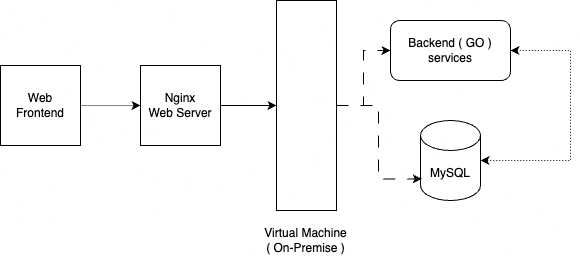

The diagram above was exported from draw.io. Its source (the exported page's mxGraphModel, read from the mxfile embedded in the PNG):
<mxGraphModel dx="1296" dy="682" grid="1" gridSize="10" guides="1" tooltips="1" connect="1" arrows="1" fold="1" page="1" pageScale="1" pageWidth="1169" pageHeight="827" math="0" shadow="0">
  <root>
    <mxCell id="0" />
    <mxCell id="1" parent="0" />
    <mxCell id="CIbrczhunibDwwJ-cgFn-18" value="" style="edgeStyle=orthogonalEdgeStyle;rounded=0;orthogonalLoop=1;jettySize=auto;html=1;dashed=1;dashPattern=1 1;" edge="1" parent="1" source="CIbrczhunibDwwJ-cgFn-1" target="CIbrczhunibDwwJ-cgFn-13">
      <mxGeometry relative="1" as="geometry" />
    </mxCell>
    <mxCell id="CIbrczhunibDwwJ-cgFn-1" value="Web&lt;br&gt;Frontend" style="whiteSpace=wrap;html=1;aspect=fixed;" vertex="1" parent="1">
      <mxGeometry x="130" y="225" width="80" height="80" as="geometry" />
    </mxCell>
    <mxCell id="CIbrczhunibDwwJ-cgFn-5" value="" style="group" vertex="1" connectable="0" parent="1">
      <mxGeometry x="380" y="160" width="110" height="260" as="geometry" />
    </mxCell>
    <mxCell id="CIbrczhunibDwwJ-cgFn-3" value="" style="rounded=0;whiteSpace=wrap;html=1;rotation=90;" vertex="1" parent="CIbrczhunibDwwJ-cgFn-5">
      <mxGeometry x="-49" y="75" width="210" height="60" as="geometry" />
    </mxCell>
    <mxCell id="CIbrczhunibDwwJ-cgFn-4" value="Virtual Machine&lt;br&gt;( On-Premise )" style="text;html=1;align=center;verticalAlign=middle;resizable=0;points=[];autosize=1;strokeColor=none;fillColor=none;" vertex="1" parent="CIbrczhunibDwwJ-cgFn-5">
      <mxGeometry y="220" width="110" height="40" as="geometry" />
    </mxCell>
    <mxCell id="CIbrczhunibDwwJ-cgFn-12" style="edgeStyle=orthogonalEdgeStyle;rounded=0;orthogonalLoop=1;jettySize=auto;html=1;dashed=1;dashPattern=1 2;startArrow=classic;startFill=1;" edge="1" parent="1" source="CIbrczhunibDwwJ-cgFn-6" target="CIbrczhunibDwwJ-cgFn-7">
      <mxGeometry relative="1" as="geometry">
        <Array as="points">
          <mxPoint x="700" y="210" />
          <mxPoint x="700" y="320" />
        </Array>
      </mxGeometry>
    </mxCell>
    <mxCell id="CIbrczhunibDwwJ-cgFn-6" value="Backend ( GO )&lt;br&gt;services" style="rounded=1;whiteSpace=wrap;html=1;" vertex="1" parent="1">
      <mxGeometry x="520" y="180" width="120" height="60" as="geometry" />
    </mxCell>
    <mxCell id="CIbrczhunibDwwJ-cgFn-7" value="MySQL" style="shape=cylinder3;whiteSpace=wrap;html=1;boundedLbl=1;backgroundOutline=1;size=15;" vertex="1" parent="1">
      <mxGeometry x="550" y="280" width="60" height="80" as="geometry" />
    </mxCell>
    <mxCell id="CIbrczhunibDwwJ-cgFn-8" style="edgeStyle=orthogonalEdgeStyle;rounded=0;orthogonalLoop=1;jettySize=auto;html=1;dashed=1;dashPattern=12 12;" edge="1" parent="1" source="CIbrczhunibDwwJ-cgFn-3" target="CIbrczhunibDwwJ-cgFn-6">
      <mxGeometry relative="1" as="geometry" />
    </mxCell>
    <mxCell id="CIbrczhunibDwwJ-cgFn-10" style="edgeStyle=orthogonalEdgeStyle;rounded=0;orthogonalLoop=1;jettySize=auto;html=1;entryX=0.02;entryY=0.73;entryDx=0;entryDy=0;entryPerimeter=0;dashed=1;dashPattern=12 12;" edge="1" parent="1" source="CIbrczhunibDwwJ-cgFn-3" target="CIbrczhunibDwwJ-cgFn-7">
      <mxGeometry relative="1" as="geometry" />
    </mxCell>
    <mxCell id="CIbrczhunibDwwJ-cgFn-17" style="edgeStyle=orthogonalEdgeStyle;rounded=0;orthogonalLoop=1;jettySize=auto;html=1;" edge="1" parent="1" source="CIbrczhunibDwwJ-cgFn-13" target="CIbrczhunibDwwJ-cgFn-3">
      <mxGeometry relative="1" as="geometry" />
    </mxCell>
    <mxCell id="CIbrczhunibDwwJ-cgFn-13" value="Nginx&lt;br&gt;Web Server" style="whiteSpace=wrap;html=1;aspect=fixed;" vertex="1" parent="1">
      <mxGeometry x="270" y="225" width="80" height="80" as="geometry" />
    </mxCell>
  </root>
</mxGraphModel>